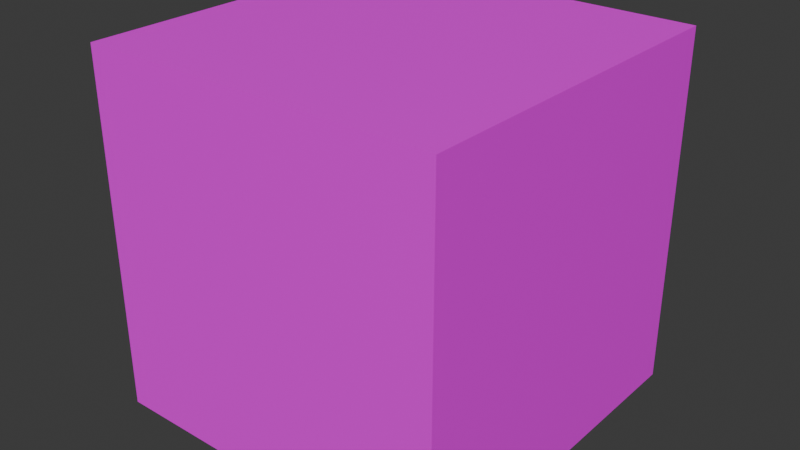 # Source: cube.blend  (saved by Blender 5.1.30; exported with 4.5.12 LTS)
import bpy
from mathutils import Matrix  # noqa: F401  (used for matrix-valued properties, if any)

bpy.ops.wm.read_factory_settings(use_empty=True)
scene = bpy.context.scene
scene.name = 'Scene'

# ---- collections
col_collection = bpy.data.collections.new('Collection'); scene.collection.children.link(col_collection)

# ---- images (referenced by path relative to the original .blend; pixels are not part of the script)
import os
ASSET_DIR = os.environ.get("B2B_ASSET_DIR", "")  # directory of the original .blend (textures are referenced by path, not embedded)
HERE = os.path.dirname(os.path.abspath(__file__))  # packed textures are extracted next to this script under _unpacked/

def load_image(name, relpath, width, height, colorspace="sRGB"):
    """Load a texture the original file referenced (path relative to the .blend, or extracted next to this script)."""
    p = next((c for c in (os.path.join(HERE, relpath), os.path.join(ASSET_DIR, relpath)) if relpath and os.path.exists(c)), "")
    if p:
        img = bpy.data.images.load(p, check_existing=True)
        img.name = name
    else:  # same state as the original file: an image datablock whose file is absent (Cycles renders it pink)
        img = bpy.data.images.new(name, width, height)
        img.source = "FILE"
        img.filepath = "//" + (relpath or name)
    img.colorspace_settings.name = colorspace
    return img
img_test1024_bmp = load_image('test1024.bmp', 'test1024.bmp', 1024, 1024, 'sRGB')

# ---- materials (node trees are filled in below, after node groups)
mat_material = bpy.data.materials.new('Material')
mat_material.alpha_threshold = 0.0
mat_material.use_backface_culling_lightprobe_volume = False
mat_material.roughness = 0.5
mat_material.line_color = (0.0, 0.0, 0.0, 1.0)

# ---- material node trees
mat_material.use_nodes = True; mat_material.node_tree.nodes.clear()
_N = mat_material.node_tree.nodes; _L = mat_material.node_tree.links
n0 = _N.new('ShaderNodeOutputMaterial'); n0.name = 'Material Output'; n0.location = (200, 100)
n1 = _N.new('ShaderNodeBsdfPrincipled'); n1.name = 'Principled BSDF'; n1.location = (-200, 100)
n2 = _N.new('ShaderNodeTexImage'); n2.name = 'Image Texture'; n2.location = (-490, 80)
n2.image = img_test1024_bmp
_L.new(n1.outputs[0], n0.inputs[0])
_L.new(n2.outputs[0], n1.inputs[0])
n0.is_active_output = True

# ---- world
world_world = bpy.data.worlds.new('World'); scene.world = world_world
world_world.use_nodes = True; world_world.node_tree.nodes.clear()
_N = world_world.node_tree.nodes; _L = world_world.node_tree.links
n0 = _N.new('ShaderNodeOutputWorld'); n0.name = 'World Output'; n0.location = (200, 100)
n1 = _N.new('ShaderNodeBackground'); n1.name = 'Background'; n1.location = (-200, 100)
n1.inputs[0].default_value = (0.05088, 0.05088, 0.05088, 1.0)
_L.new(n1.outputs[0], n0.inputs[0])
n0.is_active_output = True
world_world.color = (0.05088, 0.05088, 0.05088)
world_world.sun_shadow_jitter_overblur = 0.0

# ---- meshes
me_cube = bpy.data.meshes.new('Cube')
me_cube.from_pydata([(1.0, 1.0, 1.0), (1.0, 1.0, -1.0), (1.0, -1.0, 1.0), (1.0, -1.0, -1.0), (-1.0, 1.0, 1.0), (-1.0, 1.0, -1.0), (-1.0, -1.0, 1.0), (-1.0, -1.0, -1.0)], [], [(0, 4, 6, 2), (3, 2, 6, 7), (7, 6, 4, 5), (5, 1, 3, 7), (1, 0, 2, 3), (5, 4, 0, 1)])
_uv = me_cube.uv_layers.new(name='UVMap')
_uv.uv.foreach_set('vector', [1.0, 1.0, 0.0, 1.0, 0.0, 0.0, 1.0, 0.0, 1.0, 0.0, 1.0, 1.0, 0.0, 1.0, 0.0, 0.0, 0.0, 0.0, 0.0, 1.0, 1.0, 1.0, 1.0, 0.0, 0.0, 1.0, 1.0, 1.0, 1.0, 0.0, 0.0, 0.0, 1.0, 0.0, 1.0, 1.0, 0.0, 1.0, 0.0, 0.0, 0.0, 0.0, 0.0, 1.0, 1.0, 1.0, 1.0, 0.0])
_ca = me_cube.color_attributes.new('Attribute', 'BYTE_COLOR', 'CORNER')
_ca.data.foreach_set('color', [1.0, 0.001821, 0.004025, 1.0, 0.956, 1.0, 0.008023, 1.0, 0.09306, 1.0, 0.09531, 1.0, 0.0319, 0.05613, 1.0, 1.0, 0.7231, 1.0, 0.3372, 1.0, 0.0319, 0.05613, 1.0, 1.0, 0.09306, 1.0, 0.09531, 1.0, 1.0, 0.5906, 0.09084, 1.0, 1.0, 0.5906, 0.09084, 1.0, 0.09306, 1.0, 0.09531, 1.0, 0.956, 1.0, 0.008023, 1.0, 1.0, 0.6724, 0.6724, 1.0, 1.0, 0.6724, 0.6724, 1.0, 0.4072, 0.07227, 1.0, 1.0, 0.7231, 1.0, 0.3372, 1.0, 1.0, 0.5906, 0.09084, 1.0, 0.4072, 0.07227, 1.0, 1.0, 1.0, 0.001821, 0.004025, 1.0, 0.0319, 0.05613, 1.0, 1.0, 0.7231, 1.0, 0.3372, 1.0, 1.0, 0.6724, 0.6724, 1.0, 0.956, 1.0, 0.008023, 1.0, 1.0, 0.001821, 0.004025, 1.0, 0.4072, 0.07227, 1.0, 1.0])
me_cube.materials.append(mat_material)
me_cube.use_mirror_vertex_groups = False
me_cube.update()

# ---- objects
ob_cube = bpy.data.objects.new('Cube', me_cube)

# ---- transforms, parenting, visibility, modifiers, constraints
ob_cube.location = (0.0, 0.0, 0.0)
ob_cube.lock_rotations_4d = False
ob_cube.empty_display_type = 'ARROWS'
ob_cube.lineart.crease_threshold = 0.0

# ---- collection membership
col_collection.objects.link(ob_cube)

# ---- scene / render settings (as saved in the file)
scene.frame_start = 1; scene.frame_end = 250; scene.frame_set(1)
scene.render.engine = 'BLENDER_EEVEE_NEXT'
scene.render.bake_bias = 0.0
scene.render.bake_samples = 0
scene.cycles.sampling_pattern = 'TABULATED_SOBOL'
scene.eevee.use_volume_custom_range = False
bpy.context.view_layer.update()

# ---- added for rendering (the .blend has no active camera and no usable light): camera, sun
cam_auto = bpy.data.cameras.new('AutoCamera')
cam_auto.lens = 50.0
cam_auto.sensor_width = 36.0
cam_auto.clip_end = 1000.0
ob_auto_camera = bpy.data.objects.new('AutoCamera', cam_auto)
scene.collection.objects.link(ob_auto_camera)
ob_auto_camera.location = (3.20507, -3.84609, 2.56406)
ob_auto_camera.rotation_euler = (1.09748, -7.21219e-08, 0.694738)
scene.camera = ob_auto_camera
light_auto_sun = bpy.data.lights.new('AutoSun', 'SUN')
light_auto_sun.energy = 3.0
light_auto_sun.angle = 0.0523599
ob_auto_sun = bpy.data.objects.new('AutoSun', light_auto_sun)
scene.collection.objects.link(ob_auto_sun)
ob_auto_sun.rotation_euler = (0.872665, 0.174533, 0.523599)
bpy.context.view_layer.update()
